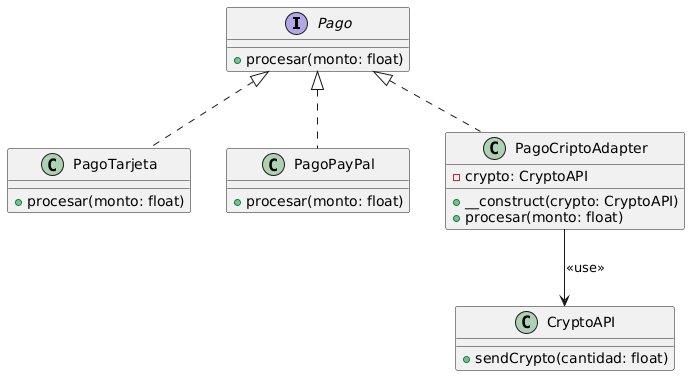

The diagram above was rendered by PlantUML. Its source (embedded in the PNG):
@startuml
interface Pago {
    + procesar(monto: float)
}

class PagoTarjeta {
    + procesar(monto: float)
}
class PagoPayPal {
    + procesar(monto: float)
}

class CryptoAPI {
    + sendCrypto(cantidad: float)
}

class PagoCriptoAdapter {
    - crypto: CryptoAPI
    + __construct(crypto: CryptoAPI)
    + procesar(monto: float)
}

Pago <|.. PagoTarjeta
Pago <|.. PagoPayPal
Pago <|.. PagoCriptoAdapter
PagoCriptoAdapter --> CryptoAPI : <<use>>
@enduml